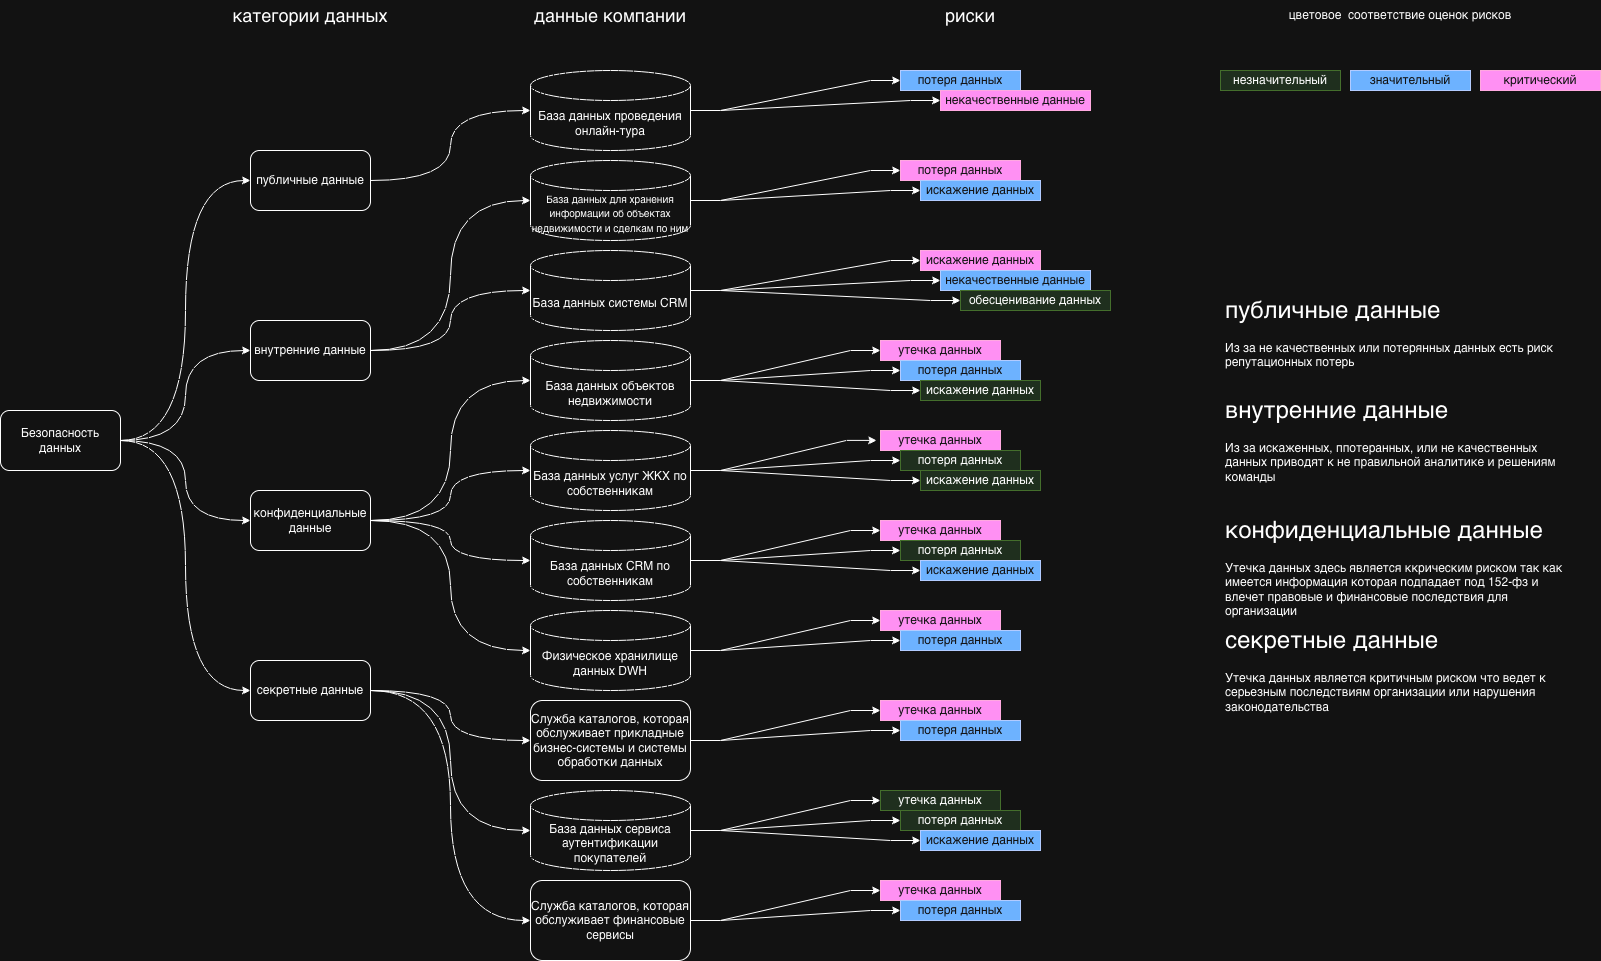

The diagram above was exported from draw.io. Its source (the exported page's mxGraphModel, read from the mxfile embedded in the PNG):
<mxGraphModel dx="2820" dy="1570" grid="1" gridSize="10" guides="1" tooltips="1" connect="1" arrows="1" fold="1" page="1" pageScale="1" pageWidth="850" pageHeight="1100" math="0" shadow="0">
  <root>
    <mxCell id="0" />
    <mxCell id="1" parent="0" />
    <mxCell id="15" edge="1" parent="1" source="2" style="edgeStyle=orthogonalEdgeStyle;rounded=0;orthogonalLoop=1;jettySize=auto;html=1;entryX=0;entryY=0.5;entryDx=0;entryDy=0;curved=1;" target="6">
      <mxGeometry relative="1" as="geometry" />
    </mxCell>
    <mxCell id="16" edge="1" parent="1" source="2" style="edgeStyle=orthogonalEdgeStyle;rounded=0;orthogonalLoop=1;jettySize=auto;html=1;entryX=0;entryY=0.5;entryDx=0;entryDy=0;curved=1;" target="5">
      <mxGeometry relative="1" as="geometry" />
    </mxCell>
    <mxCell id="17" edge="1" parent="1" source="2" style="edgeStyle=orthogonalEdgeStyle;rounded=0;orthogonalLoop=1;jettySize=auto;html=1;entryX=0;entryY=0.5;entryDx=0;entryDy=0;curved=1;" target="4">
      <mxGeometry relative="1" as="geometry" />
    </mxCell>
    <mxCell id="18" edge="1" parent="1" source="2" style="edgeStyle=orthogonalEdgeStyle;rounded=0;orthogonalLoop=1;jettySize=auto;html=1;entryX=0;entryY=0.5;entryDx=0;entryDy=0;curved=1;" target="7">
      <mxGeometry relative="1" as="geometry" />
    </mxCell>
    <mxCell id="2" parent="1" style="rounded=1;whiteSpace=wrap;html=1;" value="Безопасность данных" vertex="1">
      <mxGeometry height="60" width="120" x="70" y="480" as="geometry" />
    </mxCell>
    <mxCell id="4" parent="1" style="rounded=1;whiteSpace=wrap;html=1;" value="внутренние данные" vertex="1">
      <mxGeometry height="60" width="120" x="320" y="390" as="geometry" />
    </mxCell>
    <mxCell id="37" edge="1" parent="1" source="6" style="edgeStyle=orthogonalEdgeStyle;rounded=0;orthogonalLoop=1;jettySize=auto;html=1;entryX=0;entryY=0.5;entryDx=0;entryDy=0;curved=1;" target="28">
      <mxGeometry relative="1" as="geometry" />
    </mxCell>
    <mxCell id="39" edge="1" parent="1" source="6" style="edgeStyle=orthogonalEdgeStyle;rounded=0;orthogonalLoop=1;jettySize=auto;html=1;entryX=0;entryY=0.5;entryDx=0;entryDy=0;curved=1;" target="30">
      <mxGeometry relative="1" as="geometry" />
    </mxCell>
    <mxCell id="6" parent="1" style="rounded=1;whiteSpace=wrap;html=1;" value="секретные данные" vertex="1">
      <mxGeometry height="60" width="120" x="320" y="730" as="geometry" />
    </mxCell>
    <mxCell id="7" parent="1" style="rounded=1;whiteSpace=wrap;html=1;" value="публичные данные" vertex="1">
      <mxGeometry height="60" width="120" x="320" y="220" as="geometry" />
    </mxCell>
    <mxCell id="5" parent="1" style="rounded=1;whiteSpace=wrap;html=1;" value="конфиденциальные данные" vertex="1">
      <mxGeometry height="60" width="120" x="320" y="560" as="geometry" />
    </mxCell>
    <mxCell id="71" edge="1" parent="1" source="19" style="edgeStyle=entityRelationEdgeStyle;rounded=0;orthogonalLoop=1;jettySize=auto;html=1;entryX=0;entryY=0.5;entryDx=0;entryDy=0;" target="49">
      <mxGeometry relative="1" as="geometry" />
    </mxCell>
    <mxCell id="72" edge="1" parent="1" source="19" style="edgeStyle=entityRelationEdgeStyle;rounded=0;orthogonalLoop=1;jettySize=auto;html=1;entryX=0;entryY=0.5;entryDx=0;entryDy=0;" target="64">
      <mxGeometry relative="1" as="geometry" />
    </mxCell>
    <mxCell id="19" parent="1" style="shape=cylinder3;whiteSpace=wrap;html=1;boundedLbl=1;backgroundOutline=1;size=15;" value="База данных проведения онлайн-тура" vertex="1">
      <mxGeometry height="80" width="160" x="600" y="140" as="geometry" />
    </mxCell>
    <mxCell id="20" edge="1" parent="1" source="7" style="edgeStyle=orthogonalEdgeStyle;rounded=0;orthogonalLoop=1;jettySize=auto;html=1;entryX=0;entryY=0.5;entryDx=0;entryDy=0;entryPerimeter=0;curved=1;" target="19">
      <mxGeometry relative="1" as="geometry" />
    </mxCell>
    <mxCell id="73" edge="1" parent="1" source="21" style="edgeStyle=entityRelationEdgeStyle;rounded=0;orthogonalLoop=1;jettySize=auto;html=1;entryX=0;entryY=0.5;entryDx=0;entryDy=0;" target="50">
      <mxGeometry relative="1" as="geometry" />
    </mxCell>
    <mxCell id="74" edge="1" parent="1" source="21" style="edgeStyle=entityRelationEdgeStyle;rounded=0;orthogonalLoop=1;jettySize=auto;html=1;entryX=0;entryY=0.5;entryDx=0;entryDy=0;" target="58">
      <mxGeometry relative="1" as="geometry" />
    </mxCell>
    <mxCell id="21" parent="1" style="shape=cylinder3;whiteSpace=wrap;html=1;boundedLbl=1;backgroundOutline=1;size=15;" value="&lt;font style=&quot;font-size: 10px;&quot;&gt;База данных для хранения информации об объектах недвижимости и сделкам по ним&lt;/font&gt;" vertex="1">
      <mxGeometry height="80" width="160" x="600" y="230" as="geometry" />
    </mxCell>
    <mxCell id="75" edge="1" parent="1" source="22" style="edgeStyle=entityRelationEdgeStyle;rounded=0;orthogonalLoop=1;jettySize=auto;html=1;entryX=0;entryY=0.5;entryDx=0;entryDy=0;" target="59">
      <mxGeometry relative="1" as="geometry" />
    </mxCell>
    <mxCell id="76" edge="1" parent="1" source="22" style="edgeStyle=entityRelationEdgeStyle;rounded=0;orthogonalLoop=1;jettySize=auto;html=1;entryX=0;entryY=0.5;entryDx=0;entryDy=0;" target="65">
      <mxGeometry relative="1" as="geometry" />
    </mxCell>
    <mxCell id="77" edge="1" parent="1" source="22" style="edgeStyle=entityRelationEdgeStyle;rounded=0;orthogonalLoop=1;jettySize=auto;html=1;entryX=0;entryY=0.5;entryDx=0;entryDy=0;" target="67">
      <mxGeometry relative="1" as="geometry" />
    </mxCell>
    <mxCell id="22" parent="1" style="shape=cylinder3;whiteSpace=wrap;html=1;boundedLbl=1;backgroundOutline=1;size=15;" value="База данных системы CRM" vertex="1">
      <mxGeometry height="80" width="160" x="600" y="320" as="geometry" />
    </mxCell>
    <mxCell id="78" edge="1" parent="1" source="23" style="edgeStyle=entityRelationEdgeStyle;rounded=0;orthogonalLoop=1;jettySize=auto;html=1;entryX=0;entryY=0.5;entryDx=0;entryDy=0;" target="42">
      <mxGeometry relative="1" as="geometry" />
    </mxCell>
    <mxCell id="79" edge="1" parent="1" source="23" style="edgeStyle=entityRelationEdgeStyle;rounded=0;orthogonalLoop=1;jettySize=auto;html=1;entryX=0;entryY=0.5;entryDx=0;entryDy=0;" target="51">
      <mxGeometry relative="1" as="geometry" />
    </mxCell>
    <mxCell id="80" edge="1" parent="1" source="23" style="edgeStyle=entityRelationEdgeStyle;rounded=0;orthogonalLoop=1;jettySize=auto;html=1;entryX=0;entryY=0.5;entryDx=0;entryDy=0;" target="60">
      <mxGeometry relative="1" as="geometry" />
    </mxCell>
    <mxCell id="23" parent="1" style="shape=cylinder3;whiteSpace=wrap;html=1;boundedLbl=1;backgroundOutline=1;size=15;" value="База данных объектов недвижимости" vertex="1">
      <mxGeometry height="80" width="160" x="600" y="410" as="geometry" />
    </mxCell>
    <mxCell id="82" edge="1" parent="1" source="24" style="edgeStyle=entityRelationEdgeStyle;rounded=0;orthogonalLoop=1;jettySize=auto;html=1;entryX=0;entryY=0.5;entryDx=0;entryDy=0;" target="53">
      <mxGeometry relative="1" as="geometry" />
    </mxCell>
    <mxCell id="83" edge="1" parent="1" source="24" style="edgeStyle=entityRelationEdgeStyle;rounded=0;orthogonalLoop=1;jettySize=auto;html=1;entryX=0;entryY=0.5;entryDx=0;entryDy=0;" target="61">
      <mxGeometry relative="1" as="geometry" />
    </mxCell>
    <mxCell id="24" parent="1" style="shape=cylinder3;whiteSpace=wrap;html=1;boundedLbl=1;backgroundOutline=1;size=15;" value="База данных услуг ЖКХ по собственникам" vertex="1">
      <mxGeometry height="80" width="160" x="600" y="500" as="geometry" />
    </mxCell>
    <mxCell id="84" edge="1" parent="1" source="25" style="edgeStyle=entityRelationEdgeStyle;rounded=0;orthogonalLoop=1;jettySize=auto;html=1;entryX=0;entryY=0.5;entryDx=0;entryDy=0;" target="44">
      <mxGeometry relative="1" as="geometry" />
    </mxCell>
    <mxCell id="85" edge="1" parent="1" source="25" style="edgeStyle=entityRelationEdgeStyle;rounded=0;orthogonalLoop=1;jettySize=auto;html=1;entryX=0;entryY=0.5;entryDx=0;entryDy=0;" target="52">
      <mxGeometry relative="1" as="geometry" />
    </mxCell>
    <mxCell id="86" edge="1" parent="1" source="25" style="edgeStyle=entityRelationEdgeStyle;rounded=0;orthogonalLoop=1;jettySize=auto;html=1;entryX=0;entryY=0.5;entryDx=0;entryDy=0;" target="62">
      <mxGeometry relative="1" as="geometry" />
    </mxCell>
    <mxCell id="25" parent="1" style="shape=cylinder3;whiteSpace=wrap;html=1;boundedLbl=1;backgroundOutline=1;size=15;" value="База данных CRM по собственникам" vertex="1">
      <mxGeometry height="80" width="160" x="600" y="590" as="geometry" />
    </mxCell>
    <mxCell id="91" edge="1" parent="1" source="26" style="edgeStyle=entityRelationEdgeStyle;rounded=0;orthogonalLoop=1;jettySize=auto;html=1;entryX=0;entryY=0.5;entryDx=0;entryDy=0;" target="47">
      <mxGeometry relative="1" as="geometry" />
    </mxCell>
    <mxCell id="92" edge="1" parent="1" source="26" style="edgeStyle=entityRelationEdgeStyle;rounded=0;orthogonalLoop=1;jettySize=auto;html=1;entryX=0;entryY=0.5;entryDx=0;entryDy=0;" target="56">
      <mxGeometry relative="1" as="geometry" />
    </mxCell>
    <mxCell id="93" edge="1" parent="1" source="26" style="edgeStyle=entityRelationEdgeStyle;rounded=0;orthogonalLoop=1;jettySize=auto;html=1;entryX=0;entryY=0.5;entryDx=0;entryDy=0;" target="63">
      <mxGeometry relative="1" as="geometry" />
    </mxCell>
    <mxCell id="26" parent="1" style="shape=cylinder3;whiteSpace=wrap;html=1;boundedLbl=1;backgroundOutline=1;size=15;" value="База данных сервиса аутентификации покупателей" vertex="1">
      <mxGeometry height="80" width="160" x="600" y="860" as="geometry" />
    </mxCell>
    <mxCell id="89" edge="1" parent="1" source="28" style="edgeStyle=entityRelationEdgeStyle;rounded=0;orthogonalLoop=1;jettySize=auto;html=1;entryX=0;entryY=0.5;entryDx=0;entryDy=0;" target="46">
      <mxGeometry relative="1" as="geometry" />
    </mxCell>
    <mxCell id="90" edge="1" parent="1" source="28" style="edgeStyle=entityRelationEdgeStyle;rounded=0;orthogonalLoop=1;jettySize=auto;html=1;entryX=0;entryY=0.5;entryDx=0;entryDy=0;" target="55">
      <mxGeometry relative="1" as="geometry" />
    </mxCell>
    <mxCell id="28" parent="1" style="rounded=1;whiteSpace=wrap;html=1;" value="Служба каталогов, которая обслуживает прикладные бизнес-системы и системы обработки данных" vertex="1">
      <mxGeometry height="80" width="160" x="600" y="770" as="geometry" />
    </mxCell>
    <mxCell id="87" edge="1" parent="1" source="29" style="edgeStyle=entityRelationEdgeStyle;rounded=0;orthogonalLoop=1;jettySize=auto;html=1;entryX=0;entryY=0.5;entryDx=0;entryDy=0;" target="45">
      <mxGeometry relative="1" as="geometry" />
    </mxCell>
    <mxCell id="88" edge="1" parent="1" source="29" style="edgeStyle=entityRelationEdgeStyle;rounded=0;orthogonalLoop=1;jettySize=auto;html=1;entryX=0;entryY=0.5;entryDx=0;entryDy=0;" target="54">
      <mxGeometry relative="1" as="geometry" />
    </mxCell>
    <mxCell id="29" parent="1" style="shape=cylinder3;whiteSpace=wrap;html=1;boundedLbl=1;backgroundOutline=1;size=15;" value="Физическое хранилище данных DWH" vertex="1">
      <mxGeometry height="80" width="160" x="600" y="680" as="geometry" />
    </mxCell>
    <mxCell id="94" edge="1" parent="1" source="30" style="edgeStyle=entityRelationEdgeStyle;rounded=0;orthogonalLoop=1;jettySize=auto;html=1;entryX=0;entryY=0.5;entryDx=0;entryDy=0;" target="48">
      <mxGeometry relative="1" as="geometry" />
    </mxCell>
    <mxCell id="95" edge="1" parent="1" source="30" style="edgeStyle=entityRelationEdgeStyle;rounded=0;orthogonalLoop=1;jettySize=auto;html=1;entryX=0;entryY=0.5;entryDx=0;entryDy=0;" target="57">
      <mxGeometry relative="1" as="geometry" />
    </mxCell>
    <mxCell id="30" parent="1" style="rounded=1;whiteSpace=wrap;html=1;" value="Служба каталогов, которая обслуживает финансовые сервисы" vertex="1">
      <mxGeometry height="80" width="160" x="600" y="950" as="geometry" />
    </mxCell>
    <mxCell id="32" edge="1" parent="1" source="4" style="edgeStyle=orthogonalEdgeStyle;rounded=0;orthogonalLoop=1;jettySize=auto;html=1;entryX=0;entryY=0.5;entryDx=0;entryDy=0;entryPerimeter=0;curved=1;" target="22">
      <mxGeometry relative="1" as="geometry" />
    </mxCell>
    <mxCell id="33" edge="1" parent="1" source="5" style="edgeStyle=orthogonalEdgeStyle;rounded=0;orthogonalLoop=1;jettySize=auto;html=1;entryX=0;entryY=0.5;entryDx=0;entryDy=0;entryPerimeter=0;curved=1;" target="23">
      <mxGeometry relative="1" as="geometry" />
    </mxCell>
    <mxCell id="34" edge="1" parent="1" source="5" style="edgeStyle=orthogonalEdgeStyle;rounded=0;orthogonalLoop=1;jettySize=auto;html=1;entryX=0;entryY=0.5;entryDx=0;entryDy=0;entryPerimeter=0;curved=1;" target="24">
      <mxGeometry relative="1" as="geometry" />
    </mxCell>
    <mxCell id="35" edge="1" parent="1" source="5" style="edgeStyle=orthogonalEdgeStyle;rounded=0;orthogonalLoop=1;jettySize=auto;html=1;entryX=0;entryY=0.5;entryDx=0;entryDy=0;entryPerimeter=0;curved=1;" target="25">
      <mxGeometry relative="1" as="geometry" />
    </mxCell>
    <mxCell id="36" edge="1" parent="1" source="6" style="edgeStyle=orthogonalEdgeStyle;rounded=0;orthogonalLoop=1;jettySize=auto;html=1;entryX=0;entryY=0.5;entryDx=0;entryDy=0;entryPerimeter=0;curved=1;" target="26">
      <mxGeometry relative="1" as="geometry" />
    </mxCell>
    <mxCell id="38" edge="1" parent="1" source="5" style="edgeStyle=orthogonalEdgeStyle;rounded=0;orthogonalLoop=1;jettySize=auto;html=1;entryX=0;entryY=0.5;entryDx=0;entryDy=0;entryPerimeter=0;curved=1;" target="29">
      <mxGeometry relative="1" as="geometry" />
    </mxCell>
    <mxCell id="40" edge="1" parent="1" source="4" style="edgeStyle=orthogonalEdgeStyle;rounded=0;orthogonalLoop=1;jettySize=auto;html=1;entryX=0;entryY=0.5;entryDx=0;entryDy=0;entryPerimeter=0;curved=1;" target="21">
      <mxGeometry relative="1" as="geometry" />
    </mxCell>
    <mxCell id="42" parent="1" style="rounded=0;whiteSpace=wrap;html=1;fillColor=#d80073;fontColor=#ffffff;strokeColor=#A50040;" value="утечка данных" vertex="1">
      <mxGeometry height="20" width="120" x="950" y="410" as="geometry" />
    </mxCell>
    <mxCell id="43" parent="1" style="rounded=0;whiteSpace=wrap;html=1;fillColor=#d80073;fontColor=#ffffff;strokeColor=#A50040;" value="утечка данных" vertex="1">
      <mxGeometry height="20" width="120" x="950" y="500" as="geometry" />
    </mxCell>
    <mxCell id="44" parent="1" style="rounded=0;whiteSpace=wrap;html=1;fillColor=#d80073;fontColor=#ffffff;strokeColor=#A50040;" value="утечка данных" vertex="1">
      <mxGeometry height="20" width="120" x="950" y="590" as="geometry" />
    </mxCell>
    <mxCell id="45" parent="1" style="rounded=0;whiteSpace=wrap;html=1;fillColor=#d80073;fontColor=#ffffff;strokeColor=#A50040;" value="утечка данных" vertex="1">
      <mxGeometry height="20" width="120" x="950" y="680" as="geometry" />
    </mxCell>
    <mxCell id="46" parent="1" style="rounded=0;whiteSpace=wrap;html=1;fillColor=#d80073;fontColor=#ffffff;strokeColor=#A50040;" value="утечка данных" vertex="1">
      <mxGeometry height="20" width="120" x="950" y="770" as="geometry" />
    </mxCell>
    <mxCell id="47" parent="1" style="rounded=0;whiteSpace=wrap;html=1;fillColor=#d5e8d4;strokeColor=#82b366;" value="утечка данных" vertex="1">
      <mxGeometry height="20" width="120" x="950" y="860" as="geometry" />
    </mxCell>
    <mxCell id="48" parent="1" style="rounded=0;whiteSpace=wrap;html=1;fillColor=#d80073;fontColor=#ffffff;strokeColor=#A50040;" value="утечка данных" vertex="1">
      <mxGeometry height="20" width="120" x="950" y="950" as="geometry" />
    </mxCell>
    <mxCell id="49" parent="1" style="rounded=0;whiteSpace=wrap;html=1;fillColor=#0050ef;fontColor=#ffffff;strokeColor=#001DBC;" value="потеря данных" vertex="1">
      <mxGeometry height="20" width="120" x="970" y="140" as="geometry" />
    </mxCell>
    <mxCell id="50" parent="1" style="rounded=0;whiteSpace=wrap;html=1;fillColor=#d80073;fontColor=#ffffff;strokeColor=#A50040;" value="потеря данных" vertex="1">
      <mxGeometry height="20" width="120" x="970" y="230" as="geometry" />
    </mxCell>
    <mxCell id="51" parent="1" style="rounded=0;whiteSpace=wrap;html=1;fillColor=#0050ef;fontColor=#ffffff;strokeColor=#001DBC;" value="потеря данных" vertex="1">
      <mxGeometry height="20" width="120" x="970" y="430" as="geometry" />
    </mxCell>
    <mxCell id="52" parent="1" style="rounded=0;whiteSpace=wrap;html=1;fillColor=#d5e8d4;strokeColor=#82b366;" value="потеря данных" vertex="1">
      <mxGeometry height="20" width="120" x="970" y="610" as="geometry" />
    </mxCell>
    <mxCell id="53" parent="1" style="rounded=0;whiteSpace=wrap;html=1;fillColor=#d5e8d4;strokeColor=#82b366;" value="потеря данных" vertex="1">
      <mxGeometry height="20" width="120" x="970" y="520" as="geometry" />
    </mxCell>
    <mxCell id="54" parent="1" style="rounded=0;whiteSpace=wrap;html=1;fillColor=#0050ef;fontColor=#ffffff;strokeColor=#001DBC;" value="потеря данных" vertex="1">
      <mxGeometry height="20" width="120" x="970" y="700" as="geometry" />
    </mxCell>
    <mxCell id="55" parent="1" style="rounded=0;whiteSpace=wrap;html=1;fillColor=#0050ef;fontColor=#ffffff;strokeColor=#001DBC;" value="потеря данных" vertex="1">
      <mxGeometry height="20" width="120" x="970" y="790" as="geometry" />
    </mxCell>
    <mxCell id="56" parent="1" style="rounded=0;whiteSpace=wrap;html=1;fillColor=#d5e8d4;strokeColor=#82b366;" value="потеря данных" vertex="1">
      <mxGeometry height="20" width="120" x="970" y="880" as="geometry" />
    </mxCell>
    <mxCell id="57" parent="1" style="rounded=0;whiteSpace=wrap;html=1;fillColor=#0050ef;fontColor=#ffffff;strokeColor=#001DBC;" value="потеря данных" vertex="1">
      <mxGeometry height="20" width="120" x="970" y="970" as="geometry" />
    </mxCell>
    <mxCell id="58" parent="1" style="rounded=0;whiteSpace=wrap;html=1;fillColor=#0050ef;fontColor=#ffffff;strokeColor=#001DBC;" value="искажение данных" vertex="1">
      <mxGeometry height="20" width="120" x="990" y="250" as="geometry" />
    </mxCell>
    <mxCell id="59" parent="1" style="rounded=0;whiteSpace=wrap;html=1;fillColor=#d80073;fontColor=#ffffff;strokeColor=#A50040;" value="искажение данных" vertex="1">
      <mxGeometry height="20" width="120" x="990" y="320" as="geometry" />
    </mxCell>
    <mxCell id="60" parent="1" style="rounded=0;whiteSpace=wrap;html=1;fillColor=#d5e8d4;strokeColor=#82b366;" value="искажение данных" vertex="1">
      <mxGeometry height="20" width="120" x="990" y="450" as="geometry" />
    </mxCell>
    <mxCell id="61" parent="1" style="rounded=0;whiteSpace=wrap;html=1;fillColor=#d5e8d4;strokeColor=#82b366;" value="искажение данных" vertex="1">
      <mxGeometry height="20" width="120" x="990" y="540" as="geometry" />
    </mxCell>
    <mxCell id="62" parent="1" style="rounded=0;whiteSpace=wrap;html=1;fillColor=#0050ef;fontColor=#ffffff;strokeColor=#001DBC;" value="искажение данных" vertex="1">
      <mxGeometry height="20" width="120" x="990" y="630" as="geometry" />
    </mxCell>
    <mxCell id="63" parent="1" style="rounded=0;whiteSpace=wrap;html=1;fillColor=#0050ef;fontColor=#ffffff;strokeColor=#001DBC;" value="искажение данных" vertex="1">
      <mxGeometry height="20" width="120" x="990" y="900" as="geometry" />
    </mxCell>
    <mxCell id="64" parent="1" style="rounded=0;whiteSpace=wrap;html=1;fillColor=#d80073;fontColor=#ffffff;strokeColor=#A50040;" value="некачественные данные" vertex="1">
      <mxGeometry height="20" width="150" x="1010" y="160" as="geometry" />
    </mxCell>
    <mxCell id="65" parent="1" style="rounded=0;whiteSpace=wrap;html=1;fillColor=#0050ef;fontColor=#ffffff;strokeColor=#001DBC;" value="некачественные данные" vertex="1">
      <mxGeometry height="20" width="150" x="1010" y="340" as="geometry" />
    </mxCell>
    <mxCell id="67" parent="1" style="rounded=0;whiteSpace=wrap;html=1;fillColor=#d5e8d4;strokeColor=#82b366;" value="обесценивание данных" vertex="1">
      <mxGeometry height="20" width="150" x="1030" y="360" as="geometry" />
    </mxCell>
    <mxCell id="68" parent="1" style="rounded=0;whiteSpace=wrap;html=1;fillColor=#d5e8d4;strokeColor=#82b366;" value="незначительный" vertex="1">
      <mxGeometry height="20" width="120" x="1290" y="140" as="geometry" />
    </mxCell>
    <mxCell id="69" parent="1" style="rounded=0;whiteSpace=wrap;html=1;fillColor=#0050ef;fontColor=#ffffff;strokeColor=#001DBC;" value="значительный" vertex="1">
      <mxGeometry height="20" width="120" x="1420" y="140" as="geometry" />
    </mxCell>
    <mxCell id="70" parent="1" style="rounded=0;whiteSpace=wrap;html=1;fillColor=#d80073;strokeColor=#A50040;fontColor=#ffffff;" value="критический" vertex="1">
      <mxGeometry height="20" width="120" x="1550" y="140" as="geometry" />
    </mxCell>
    <mxCell id="81" edge="1" parent="1" source="24" style="edgeStyle=entityRelationEdgeStyle;rounded=0;orthogonalLoop=1;jettySize=auto;html=1;entryX=-0.032;entryY=0.495;entryDx=0;entryDy=0;entryPerimeter=0;" target="43">
      <mxGeometry relative="1" as="geometry" />
    </mxCell>
    <mxCell id="97" parent="1" style="text;html=1;strokeColor=none;fillColor=none;align=center;verticalAlign=middle;whiteSpace=wrap;rounded=0;" value="&lt;font style=&quot;font-size: 18px;&quot;&gt;категории данных&lt;/font&gt;" vertex="1">
      <mxGeometry height="30" width="170" x="295" y="70" as="geometry" />
    </mxCell>
    <mxCell id="98" parent="1" style="text;html=1;strokeColor=none;fillColor=none;align=center;verticalAlign=middle;whiteSpace=wrap;rounded=0;" value="&lt;font style=&quot;font-size: 18px;&quot;&gt;данные компании&lt;/font&gt;" vertex="1">
      <mxGeometry height="30" width="180" x="590" y="70" as="geometry" />
    </mxCell>
    <mxCell id="99" parent="1" style="text;html=1;strokeColor=none;fillColor=none;align=center;verticalAlign=middle;whiteSpace=wrap;rounded=0;" value="&lt;font style=&quot;font-size: 18px;&quot;&gt;риски&lt;/font&gt;" vertex="1">
      <mxGeometry height="30" width="60" x="1010" y="70" as="geometry" />
    </mxCell>
    <mxCell id="7yt3_LGAnjsjhAHrShSh-100" parent="1" style="text;html=1;strokeColor=none;fillColor=none;spacing=5;spacingTop=-20;whiteSpace=wrap;overflow=hidden;rounded=0;" value="&lt;h1&gt;&lt;span style=&quot;text-align: center; background-color: transparent; color: light-dark(rgb(0, 0, 0), rgb(255, 255, 255)); font-weight: normal;&quot;&gt;&lt;font style=&quot;font-size: 24px;&quot;&gt;публичные данные&lt;/font&gt;&lt;/span&gt;&lt;br&gt;&lt;/h1&gt;&lt;p&gt;Из за не качественных или потерянных данных есть риск репутационных потерь&lt;/p&gt;" vertex="1">
      <mxGeometry height="120" width="360" x="1290" y="360" as="geometry" />
    </mxCell>
    <mxCell id="7yt3_LGAnjsjhAHrShSh-101" parent="1" style="text;html=1;strokeColor=none;fillColor=none;spacing=5;spacingTop=-20;whiteSpace=wrap;overflow=hidden;rounded=0;" value="&lt;h1&gt;&lt;span style=&quot;text-align: center; background-color: transparent; color: light-dark(rgb(0, 0, 0), rgb(255, 255, 255)); font-weight: normal;&quot;&gt;&lt;font style=&quot;font-size: 24px;&quot;&gt;внутренние данные&lt;/font&gt;&lt;/span&gt;&lt;br&gt;&lt;/h1&gt;&lt;p&gt;Из за искаженных, ппотеранных, или не качественных данных приводят к не правильной аналитике и решениям команды&lt;/p&gt;" vertex="1">
      <mxGeometry height="120" width="360" x="1290" y="460" as="geometry" />
    </mxCell>
    <mxCell id="7yt3_LGAnjsjhAHrShSh-102" parent="1" style="text;html=1;strokeColor=none;fillColor=none;spacing=5;spacingTop=-20;whiteSpace=wrap;overflow=hidden;rounded=0;" value="&lt;h1&gt;&lt;span style=&quot;font-weight: 400; text-align: center;&quot;&gt;&lt;font style=&quot;font-size: 24px;&quot;&gt;конфиденциальные данные&lt;/font&gt;&lt;/span&gt;&lt;/h1&gt;&lt;p&gt;Утечка данных здесь является ккрическим риском так как имеется информация которая подпадает под 152-фз и влечет правовые и финансовые последствия для организации&lt;/p&gt;&lt;p&gt;&lt;br&gt;&lt;/p&gt;" vertex="1">
      <mxGeometry height="120" width="360" x="1290" y="580" as="geometry" />
    </mxCell>
    <mxCell id="7yt3_LGAnjsjhAHrShSh-103" parent="1" style="text;html=1;strokeColor=none;fillColor=none;spacing=5;spacingTop=-20;whiteSpace=wrap;overflow=hidden;rounded=0;" value="&lt;h1&gt;&lt;span style=&quot;font-weight: 400; text-align: center;&quot;&gt;&lt;font style=&quot;font-size: 24px;&quot;&gt;секретные данные&lt;/font&gt;&lt;/span&gt;&lt;/h1&gt;&lt;p&gt;Утечка данных является критичным риском что ведет к серьезным последствиям организации или нарушения законодательства&lt;/p&gt;&lt;p&gt;&lt;br&gt;&lt;/p&gt;" vertex="1">
      <mxGeometry height="120" width="360" x="1290" y="690" as="geometry" />
    </mxCell>
    <mxCell id="7yt3_LGAnjsjhAHrShSh-104" parent="1" style="text;html=1;whiteSpace=wrap;strokeColor=none;fillColor=none;align=center;verticalAlign=middle;rounded=0;" value="цветовое&amp;nbsp; соответствие оценок рисков" vertex="1">
      <mxGeometry height="30" width="280" x="1330" y="70" as="geometry" />
    </mxCell>
  </root>
</mxGraphModel>